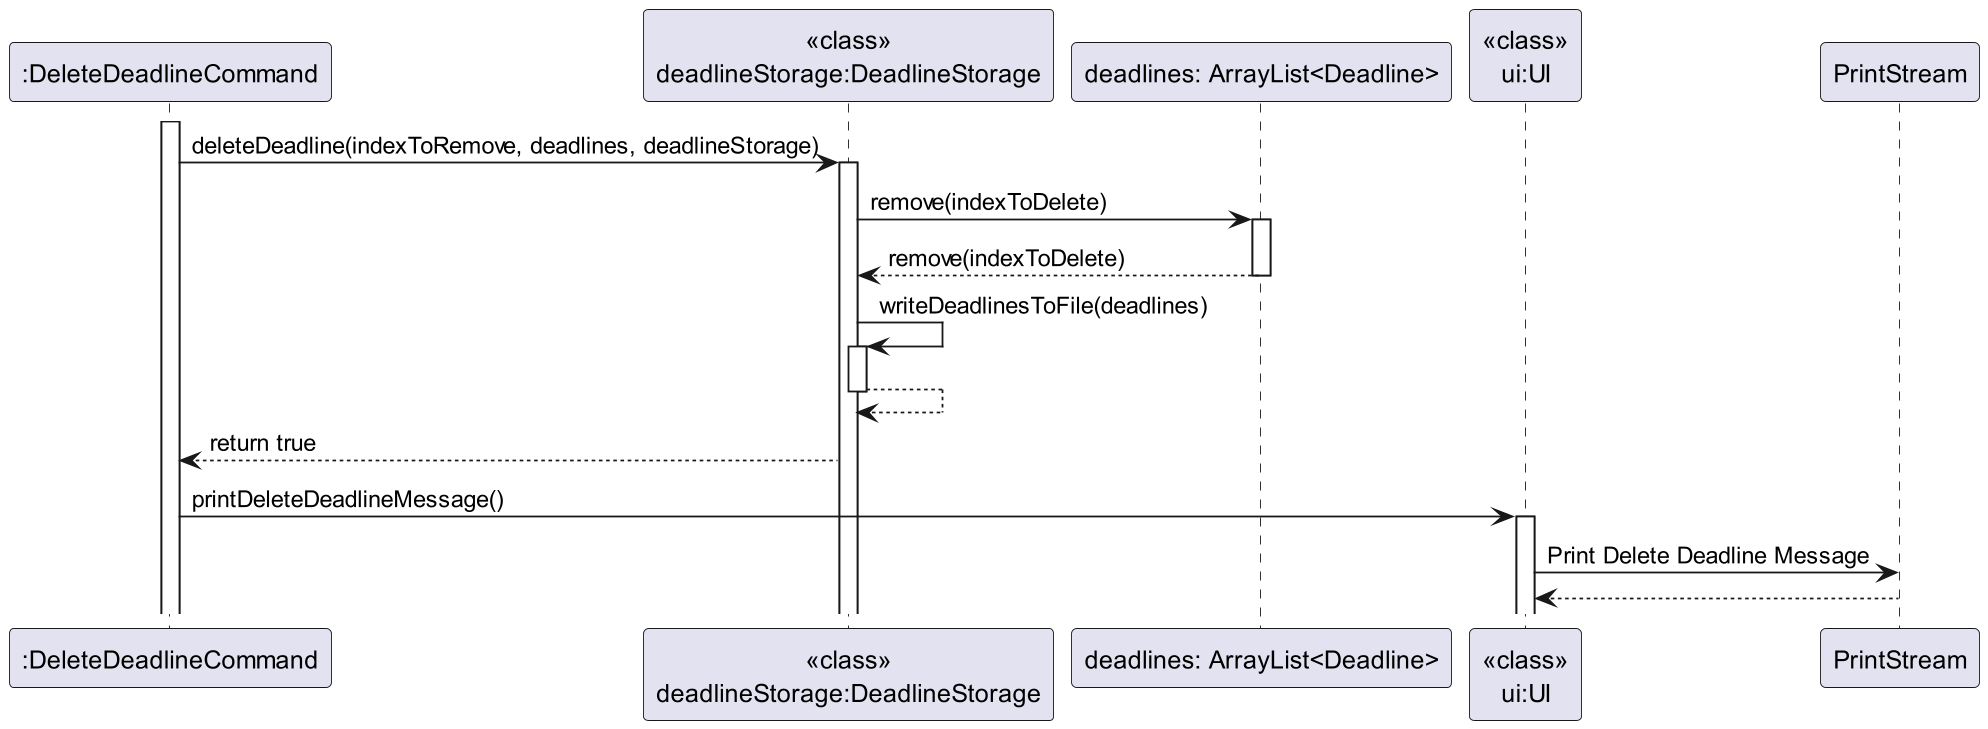

The diagram above was rendered by PlantUML. Its source (embedded in the PNG):
@startuml
'https://plantuml.com/sequence-diagram

activate ":DeleteDeadlineCommand"

":DeleteDeadlineCommand" -> "<<class>>\ndeadlineStorage:DeadlineStorage" : deleteDeadline(indexToRemove, deadlines, deadlineStorage)
activate "<<class>>\ndeadlineStorage:DeadlineStorage"

"<<class>>\ndeadlineStorage:DeadlineStorage" -> "deadlines: ArrayList<Deadline>" : remove(indexToDelete)
activate "deadlines: ArrayList<Deadline>"
"<<class>>\ndeadlineStorage:DeadlineStorage" <-- "deadlines: ArrayList<Deadline>" : remove(indexToDelete)
deactivate "deadlines: ArrayList<Deadline>"

 "<<class>>\ndeadlineStorage:DeadlineStorage" -> "<<class>>\ndeadlineStorage:DeadlineStorage": writeDeadlinesToFile(deadlines)
activate "<<class>>\ndeadlineStorage:DeadlineStorage"
    "<<class>>\ndeadlineStorage:DeadlineStorage" --> "<<class>>\ndeadlineStorage:DeadlineStorage"
    deactivate "<<class>>\ndeadlineStorage:DeadlineStorage"

"<<class>>\ndeadlineStorage:DeadlineStorage" --> ":DeleteDeadlineCommand" : return true

":DeleteDeadlineCommand" -> "<<class>>\nui:UI" : printDeleteDeadlineMessage()
activate "<<class>>\nui:UI"

"<<class>>\nui:UI" -> PrintStream : Print Delete Deadline Message
"<<class>>\nui:UI" <-- PrintStream
@enduml